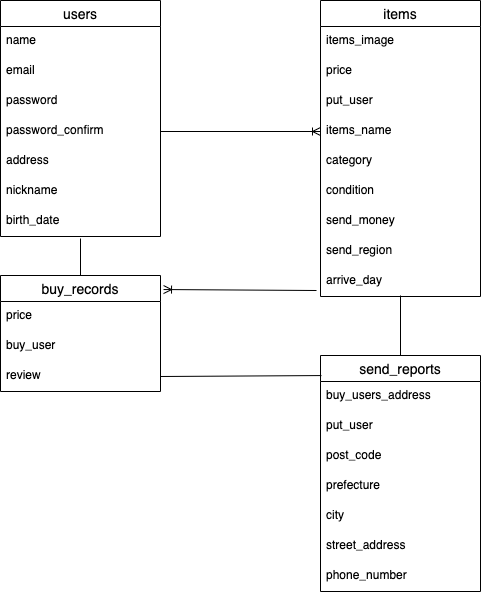

The diagram above was exported from draw.io. Its source (the exported page's mxGraphModel, read from the mxfile embedded in the PNG):
<mxGraphModel dx="886" dy="552" grid="1" gridSize="10" guides="1" tooltips="1" connect="1" arrows="1" fold="1" page="1" pageScale="1" pageWidth="827" pageHeight="1169" math="0" shadow="0">
  <root>
    <mxCell id="0" />
    <mxCell id="1" parent="0" />
    <mxCell id="2" value="users" style="swimlane;fontStyle=0;childLayout=stackLayout;horizontal=1;startSize=26;horizontalStack=0;resizeParent=1;resizeParentMax=0;resizeLast=0;collapsible=1;marginBottom=0;align=center;fontSize=14;" parent="1" vertex="1">
      <mxGeometry x="40" y="45" width="160" height="236" as="geometry" />
    </mxCell>
    <mxCell id="3" value="name" style="text;strokeColor=none;fillColor=none;spacingLeft=4;spacingRight=4;overflow=hidden;rotatable=0;points=[[0,0.5],[1,0.5]];portConstraint=eastwest;fontSize=12;" parent="2" vertex="1">
      <mxGeometry y="26" width="160" height="30" as="geometry" />
    </mxCell>
    <mxCell id="4" value="email" style="text;strokeColor=none;fillColor=none;spacingLeft=4;spacingRight=4;overflow=hidden;rotatable=0;points=[[0,0.5],[1,0.5]];portConstraint=eastwest;fontSize=12;" parent="2" vertex="1">
      <mxGeometry y="56" width="160" height="30" as="geometry" />
    </mxCell>
    <mxCell id="5" value="password" style="text;strokeColor=none;fillColor=none;spacingLeft=4;spacingRight=4;overflow=hidden;rotatable=0;points=[[0,0.5],[1,0.5]];portConstraint=eastwest;fontSize=12;" parent="2" vertex="1">
      <mxGeometry y="86" width="160" height="30" as="geometry" />
    </mxCell>
    <mxCell id="9" value="password_confirm" style="text;strokeColor=none;fillColor=none;spacingLeft=4;spacingRight=4;overflow=hidden;rotatable=0;points=[[0,0.5],[1,0.5]];portConstraint=eastwest;fontSize=12;" parent="2" vertex="1">
      <mxGeometry y="116" width="160" height="30" as="geometry" />
    </mxCell>
    <mxCell id="38" value="address" style="text;strokeColor=none;fillColor=none;spacingLeft=4;spacingRight=4;overflow=hidden;rotatable=0;points=[[0,0.5],[1,0.5]];portConstraint=eastwest;fontSize=12;" parent="2" vertex="1">
      <mxGeometry y="146" width="160" height="30" as="geometry" />
    </mxCell>
    <mxCell id="39" value="nickname" style="text;strokeColor=none;fillColor=none;spacingLeft=4;spacingRight=4;overflow=hidden;rotatable=0;points=[[0,0.5],[1,0.5]];portConstraint=eastwest;fontSize=12;" parent="2" vertex="1">
      <mxGeometry y="176" width="160" height="30" as="geometry" />
    </mxCell>
    <mxCell id="40" value="birth_date" style="text;strokeColor=none;fillColor=none;spacingLeft=4;spacingRight=4;overflow=hidden;rotatable=0;points=[[0,0.5],[1,0.5]];portConstraint=eastwest;fontSize=12;" parent="2" vertex="1">
      <mxGeometry y="206" width="160" height="30" as="geometry" />
    </mxCell>
    <mxCell id="14" value="items" style="swimlane;fontStyle=0;childLayout=stackLayout;horizontal=1;startSize=26;horizontalStack=0;resizeParent=1;resizeParentMax=0;resizeLast=0;collapsible=1;marginBottom=0;align=center;fontSize=14;" parent="1" vertex="1">
      <mxGeometry x="360" y="45" width="160" height="296" as="geometry" />
    </mxCell>
    <mxCell id="15" value="items_image" style="text;strokeColor=none;fillColor=none;spacingLeft=4;spacingRight=4;overflow=hidden;rotatable=0;points=[[0,0.5],[1,0.5]];portConstraint=eastwest;fontSize=12;" parent="14" vertex="1">
      <mxGeometry y="26" width="160" height="30" as="geometry" />
    </mxCell>
    <mxCell id="16" value="price" style="text;strokeColor=none;fillColor=none;spacingLeft=4;spacingRight=4;overflow=hidden;rotatable=0;points=[[0,0.5],[1,0.5]];portConstraint=eastwest;fontSize=12;" parent="14" vertex="1">
      <mxGeometry y="56" width="160" height="30" as="geometry" />
    </mxCell>
    <mxCell id="17" value="put_user" style="text;strokeColor=none;fillColor=none;spacingLeft=4;spacingRight=4;overflow=hidden;rotatable=0;points=[[0,0.5],[1,0.5]];portConstraint=eastwest;fontSize=12;" parent="14" vertex="1">
      <mxGeometry y="86" width="160" height="30" as="geometry" />
    </mxCell>
    <mxCell id="42" value="items_name" style="text;strokeColor=none;fillColor=none;spacingLeft=4;spacingRight=4;overflow=hidden;rotatable=0;points=[[0,0.5],[1,0.5]];portConstraint=eastwest;fontSize=12;" parent="14" vertex="1">
      <mxGeometry y="116" width="160" height="30" as="geometry" />
    </mxCell>
    <mxCell id="43" value="category" style="text;strokeColor=none;fillColor=none;spacingLeft=4;spacingRight=4;overflow=hidden;rotatable=0;points=[[0,0.5],[1,0.5]];portConstraint=eastwest;fontSize=12;" parent="14" vertex="1">
      <mxGeometry y="146" width="160" height="30" as="geometry" />
    </mxCell>
    <mxCell id="44" value="condition" style="text;strokeColor=none;fillColor=none;spacingLeft=4;spacingRight=4;overflow=hidden;rotatable=0;points=[[0,0.5],[1,0.5]];portConstraint=eastwest;fontSize=12;" parent="14" vertex="1">
      <mxGeometry y="176" width="160" height="30" as="geometry" />
    </mxCell>
    <mxCell id="46" value="send_money" style="text;strokeColor=none;fillColor=none;spacingLeft=4;spacingRight=4;overflow=hidden;rotatable=0;points=[[0,0.5],[1,0.5]];portConstraint=eastwest;fontSize=12;" parent="14" vertex="1">
      <mxGeometry y="206" width="160" height="30" as="geometry" />
    </mxCell>
    <mxCell id="48" value="send_region" style="text;strokeColor=none;fillColor=none;spacingLeft=4;spacingRight=4;overflow=hidden;rotatable=0;points=[[0,0.5],[1,0.5]];portConstraint=eastwest;fontSize=12;" parent="14" vertex="1">
      <mxGeometry y="236" width="160" height="30" as="geometry" />
    </mxCell>
    <mxCell id="47" value="arrive_day" style="text;strokeColor=none;fillColor=none;spacingLeft=4;spacingRight=4;overflow=hidden;rotatable=0;points=[[0,0.5],[1,0.5]];portConstraint=eastwest;fontSize=12;" parent="14" vertex="1">
      <mxGeometry y="266" width="160" height="30" as="geometry" />
    </mxCell>
    <mxCell id="56" style="edgeStyle=none;html=1;endArrow=none;endFill=0;targetPerimeterSpacing=10;entryX=0.5;entryY=1.067;entryDx=0;entryDy=0;entryPerimeter=0;exitX=0.5;exitY=0;exitDx=0;exitDy=0;" parent="1" source="23" target="40" edge="1">
      <mxGeometry relative="1" as="geometry">
        <mxPoint x="120" y="360" as="sourcePoint" />
        <mxPoint x="120" y="290" as="targetPoint" />
      </mxGeometry>
    </mxCell>
    <mxCell id="23" value="buy_records" style="swimlane;fontStyle=0;childLayout=stackLayout;horizontal=1;startSize=26;horizontalStack=0;resizeParent=1;resizeParentMax=0;resizeLast=0;collapsible=1;marginBottom=0;align=center;fontSize=14;" parent="1" vertex="1">
      <mxGeometry x="40" y="320" width="160" height="116" as="geometry" />
    </mxCell>
    <mxCell id="24" value="price" style="text;strokeColor=none;fillColor=none;spacingLeft=4;spacingRight=4;overflow=hidden;rotatable=0;points=[[0,0.5],[1,0.5]];portConstraint=eastwest;fontSize=12;" parent="23" vertex="1">
      <mxGeometry y="26" width="160" height="30" as="geometry" />
    </mxCell>
    <mxCell id="25" value="buy_user" style="text;strokeColor=none;fillColor=none;spacingLeft=4;spacingRight=4;overflow=hidden;rotatable=0;points=[[0,0.5],[1,0.5]];portConstraint=eastwest;fontSize=12;" parent="23" vertex="1">
      <mxGeometry y="56" width="160" height="30" as="geometry" />
    </mxCell>
    <mxCell id="26" value="review" style="text;strokeColor=none;fillColor=none;spacingLeft=4;spacingRight=4;overflow=hidden;rotatable=0;points=[[0,0.5],[1,0.5]];portConstraint=eastwest;fontSize=12;" parent="23" vertex="1">
      <mxGeometry y="86" width="160" height="30" as="geometry" />
    </mxCell>
    <mxCell id="57" style="edgeStyle=none;html=1;exitX=0.5;exitY=0;exitDx=0;exitDy=0;endArrow=none;endFill=0;targetPerimeterSpacing=10;" parent="1" source="27" edge="1">
      <mxGeometry relative="1" as="geometry">
        <mxPoint x="440" y="340" as="targetPoint" />
      </mxGeometry>
    </mxCell>
    <mxCell id="27" value="send_reports" style="swimlane;fontStyle=0;childLayout=stackLayout;horizontal=1;startSize=26;horizontalStack=0;resizeParent=1;resizeParentMax=0;resizeLast=0;collapsible=1;marginBottom=0;align=center;fontSize=14;" parent="1" vertex="1">
      <mxGeometry x="360" y="400" width="160" height="236" as="geometry" />
    </mxCell>
    <mxCell id="28" value="buy_users_address" style="text;strokeColor=none;fillColor=none;spacingLeft=4;spacingRight=4;overflow=hidden;rotatable=0;points=[[0,0.5],[1,0.5]];portConstraint=eastwest;fontSize=12;" parent="27" vertex="1">
      <mxGeometry y="26" width="160" height="30" as="geometry" />
    </mxCell>
    <mxCell id="29" value="put_user" style="text;strokeColor=none;fillColor=none;spacingLeft=4;spacingRight=4;overflow=hidden;rotatable=0;points=[[0,0.5],[1,0.5]];portConstraint=eastwest;fontSize=12;" parent="27" vertex="1">
      <mxGeometry y="56" width="160" height="30" as="geometry" />
    </mxCell>
    <mxCell id="30" value="post_code" style="text;strokeColor=none;fillColor=none;spacingLeft=4;spacingRight=4;overflow=hidden;rotatable=0;points=[[0,0.5],[1,0.5]];portConstraint=eastwest;fontSize=12;" parent="27" vertex="1">
      <mxGeometry y="86" width="160" height="30" as="geometry" />
    </mxCell>
    <mxCell id="49" value="prefecture" style="text;strokeColor=none;fillColor=none;spacingLeft=4;spacingRight=4;overflow=hidden;rotatable=0;points=[[0,0.5],[1,0.5]];portConstraint=eastwest;fontSize=12;" parent="27" vertex="1">
      <mxGeometry y="116" width="160" height="30" as="geometry" />
    </mxCell>
    <mxCell id="50" value="city" style="text;strokeColor=none;fillColor=none;spacingLeft=4;spacingRight=4;overflow=hidden;rotatable=0;points=[[0,0.5],[1,0.5]];portConstraint=eastwest;fontSize=12;" parent="27" vertex="1">
      <mxGeometry y="146" width="160" height="30" as="geometry" />
    </mxCell>
    <mxCell id="51" value="street_address" style="text;strokeColor=none;fillColor=none;spacingLeft=4;spacingRight=4;overflow=hidden;rotatable=0;points=[[0,0.5],[1,0.5]];portConstraint=eastwest;fontSize=12;" parent="27" vertex="1">
      <mxGeometry y="176" width="160" height="30" as="geometry" />
    </mxCell>
    <mxCell id="52" value="phone_number" style="text;strokeColor=none;fillColor=none;spacingLeft=4;spacingRight=4;overflow=hidden;rotatable=0;points=[[0,0.5],[1,0.5]];portConstraint=eastwest;fontSize=12;" parent="27" vertex="1">
      <mxGeometry y="206" width="160" height="30" as="geometry" />
    </mxCell>
    <mxCell id="53" style="edgeStyle=none;html=1;exitX=1;exitY=0.5;exitDx=0;exitDy=0;entryX=0;entryY=0.5;entryDx=0;entryDy=0;targetPerimeterSpacing=9;endArrow=ERoneToMany;endFill=0;" parent="1" source="9" target="42" edge="1">
      <mxGeometry relative="1" as="geometry" />
    </mxCell>
    <mxCell id="55" style="edgeStyle=none;html=1;endArrow=ERoneToMany;endFill=0;targetPerimeterSpacing=10;exitX=-0.025;exitY=0.8;exitDx=0;exitDy=0;exitPerimeter=0;entryX=1.019;entryY=0.121;entryDx=0;entryDy=0;entryPerimeter=0;" parent="1" source="47" target="23" edge="1">
      <mxGeometry relative="1" as="geometry">
        <mxPoint x="340" y="330" as="sourcePoint" />
        <mxPoint x="210" y="335" as="targetPoint" />
      </mxGeometry>
    </mxCell>
    <mxCell id="59" style="edgeStyle=none;html=1;exitX=1;exitY=0.5;exitDx=0;exitDy=0;entryX=0.006;entryY=0.085;entryDx=0;entryDy=0;entryPerimeter=0;endArrow=none;endFill=0;targetPerimeterSpacing=10;" parent="1" source="26" target="27" edge="1">
      <mxGeometry relative="1" as="geometry" />
    </mxCell>
  </root>
</mxGraphModel>